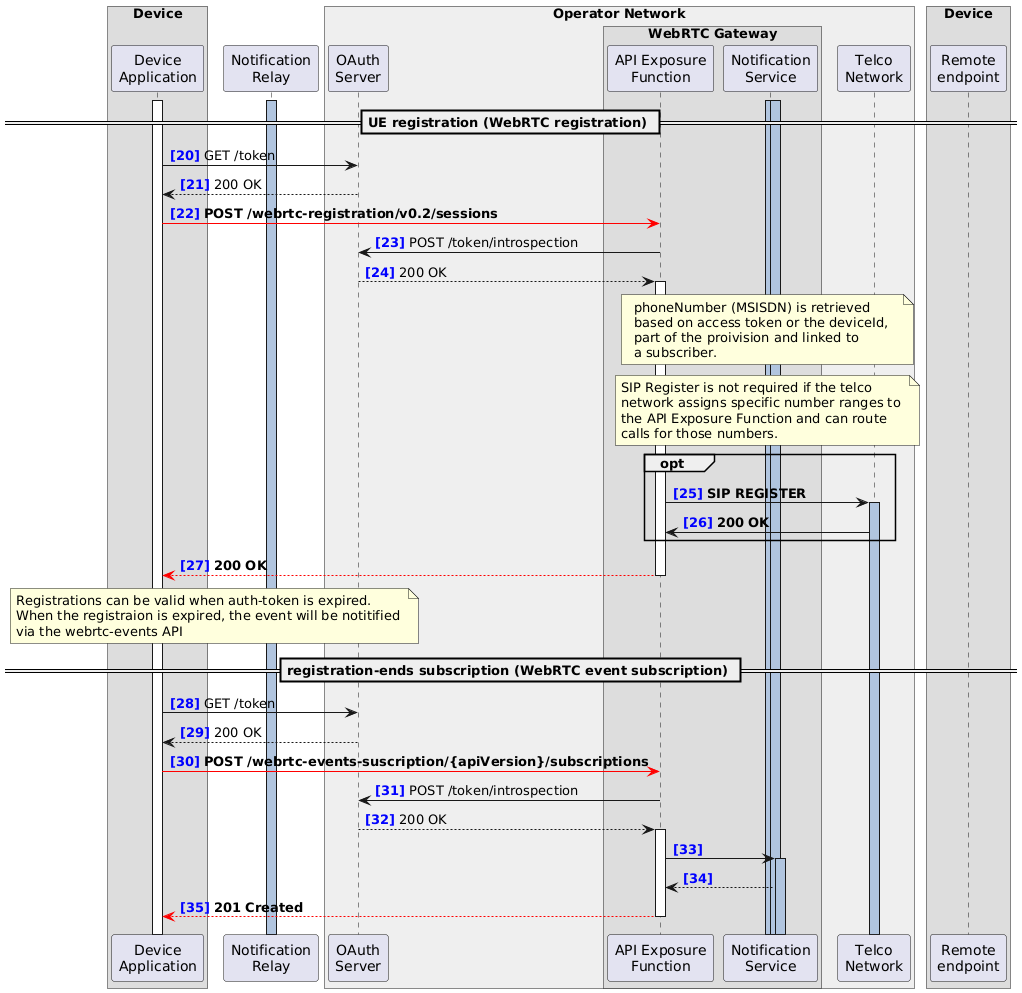

The diagram above was rendered by PlantUML. Its source (embedded in the PNG):
@startuml
!pragma teoz true
autonumber 20 "<font color=blue><b>[0]"

<style>
.box {
  Margin 40
}
.audio{
  arrow {
    LineColor red
    LineThickness 5
  }
}
</style>

box Device 
  participant "Device\nApplication" as DA
end box

participant "Notification\nRelay" as NR

box "Operator Network" #EEEEEE
  participant "OAuth\nServer" as AS
  box "WebRTC Gateway"
    participant "API Exposure\nFunction" as API
    participant "Notification\nService" as NS
  end box
  participant "Telco\nNetwork" as SS
end box

box Device
  participant "Remote\nendpoint" as RE
end box


activate DA
activate NR #LightSteelBlue
activate NS #LightSteelBlue
activate NS #LightSteelBlue


== UE registration (WebRTC registration) ==

DA -> AS: GET /token
DA <-- AS: 200 OK

DA -[#red]> API: **POST /webrtc-registration/v0.2/sessions**

AS <- API: POST /token/introspection
AS --> API++: 200 OK

note over API,SS
  phoneNumber (MSISDN) is retrieved
  based on access token or the deviceId, 
  part of the proivision and linked to 
  a subscriber.
end note

note over API,SS
  SIP Register is not required if the telco 
  network assigns specific number ranges to 
  the API Exposure Function and can route 
  calls for those numbers.
end note

opt
  API -> SS: **SIP REGISTER**
  activate SS #LightSteelBlue
  API <- SS: **200 OK**
end

DA <[#red]-- API--: **200 OK**

note over DA, NR
  Registrations can be valid when auth-token is expired. 
  When the registraion is expired, the event will be notitified 
  via the webrtc-events API
end note



== registration-ends subscription (WebRTC event subscription) ==


DA -> AS: GET /token
DA <-- AS: 200 OK

DA -[#red]> API: **POST /webrtc-events-suscription/{apiVersion}/subscriptions** 

AS <- API: POST /token/introspection
AS --> API++: 200 OK

API -> NS
activate NS #LightSteelBlue
API <-- NS

DA <[#red]-- API--: **201 Created**
@enduml